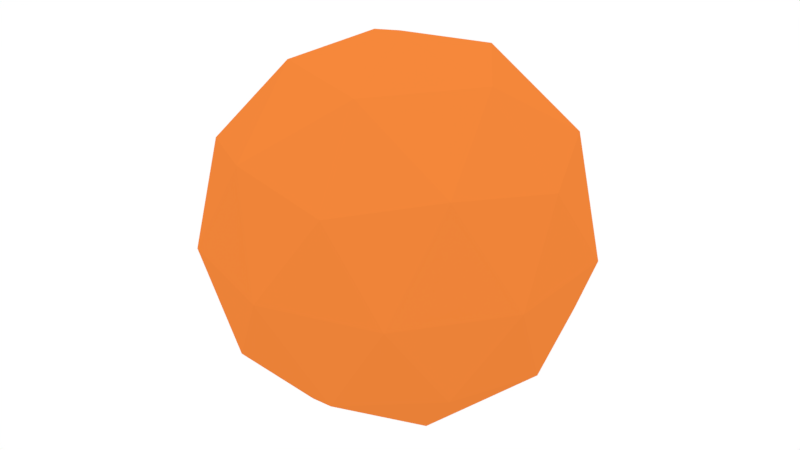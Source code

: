 # Source: suzanne.blend  (saved by Blender 2.77.0; exported with 4.5.12 LTS)
import bpy
from mathutils import Matrix  # noqa: F401  (used for matrix-valued properties, if any)

bpy.ops.wm.read_factory_settings(use_empty=True)
scene = bpy.context.scene
scene.name = 'Scene'

# ---- collections
col_collection_10 = bpy.data.collections.new('Collection 10'); scene.collection.children.link(col_collection_10)

# ---- images (referenced by path relative to the original .blend; pixels are not part of the script)
import os
ASSET_DIR = os.environ.get("B2B_ASSET_DIR", "")  # directory of the original .blend (textures are referenced by path, not embedded)
HERE = os.path.dirname(os.path.abspath(__file__))  # packed textures are extracted next to this script under _unpacked/

def load_image(name, relpath, width, height, colorspace="sRGB"):
    """Load a texture the original file referenced (path relative to the .blend, or extracted next to this script)."""
    p = next((c for c in (os.path.join(HERE, relpath), os.path.join(ASSET_DIR, relpath)) if relpath and os.path.exists(c)), "")
    if p:
        img = bpy.data.images.load(p, check_existing=True)
        img.name = name
    else:  # same state as the original file: an image datablock whose file is absent (Cycles renders it pink)
        img = bpy.data.images.new(name, width, height)
        img.source = "FILE"
        img.filepath = "//" + (relpath or name)
    img.colorspace_settings.name = colorspace
    return img
img_exr = load_image('EXR', 'cloudy08_EXR.exr', 1024, 1024, 'Linear Rec.709')
img_jpg = load_image('JPG', 'cloudy08_medium.jpg', 1024, 1024, 'sRGB')

# ---- materials (node trees are filled in below, after node groups)
mat_material = bpy.data.materials.new('Material')
mat_material.alpha_threshold = 0.0
mat_material.use_transparent_shadow = False
mat_material.diffuse_color = (0.8, 0.2141, 0.03772, 1.0)
mat_material.roughness = 0.5
mat_material.specular_intensity = 0.0

# ---- node groups
ng_rotate_z = bpy.data.node_groups.new('Rotate Z', 'ShaderNodeTree')
_s = ng_rotate_z.interface.new_socket(name='Vector', in_out='OUTPUT', socket_type='NodeSocketVector')
_s.min_value = 0.0
_s.max_value = 0.0
_s = ng_rotate_z.interface.new_socket(name='Vector', in_out='INPUT', socket_type='NodeSocketVector')
_s = ng_rotate_z.interface.new_socket(name='Angle', in_out='INPUT', socket_type='NodeSocketFloat')
_N = ng_rotate_z.nodes; _L = ng_rotate_z.links
n0 = _N.new('ShaderNodeMath'); n0.name = 'Add'; n0.location = (160, -70)
n0.hide = True
n1 = _N.new('ShaderNodeMath'); n1.name = 'Multiply 1'; n1.location = (0, 130)
n1.hide = True
n1.operation = 'MULTIPLY'
n2 = _N.new('ShaderNodeMath'); n2.name = 'Multiply 4'; n2.location = (0, -110)
n2.hide = True
n2.operation = 'MULTIPLY'
n3 = _N.new('ShaderNodeMath'); n3.name = 'Sine'; n3.location = (-390, 60)
n3.hide = True
n3.operation = 'SINE'
n4 = _N.new('ShaderNodeMath'); n4.name = 'Subtract'; n4.location = (160, 90)
n4.hide = True
n4.operation = 'SUBTRACT'
n5 = _N.new('ShaderNodeMath'); n5.name = 'Cosine'; n5.location = (-390, -70)
n5.hide = True
n5.operation = 'COSINE'
n6 = _N.new('ShaderNodeMath'); n6.name = 'Multiply 3'; n6.location = (0, -30)
n6.hide = True
n6.operation = 'MULTIPLY'
n7 = _N.new('ShaderNodeCombineXYZ'); n7.name = 'Combine XYZ'; n7.location = (350, 280)
n8 = _N.new('ShaderNodeSeparateXYZ'); n8.name = 'Separate XYZ'; n8.location = (-390, 260)
n9 = _N.new('NodeGroupInput'); n9.name = 'Group Input'; n9.location = (-630, 195)
n10 = _N.new('NodeGroupOutput'); n10.name = 'Group Output'; n10.location = (580, 275)
n11 = _N.new('ShaderNodeMath'); n11.name = 'Multiply 2'; n11.location = (0, 50)
n11.hide = True
n11.operation = 'MULTIPLY'
_L.new(n9.outputs[0], n8.inputs[0])
_L.new(n9.outputs[1], n3.inputs[0])
_L.new(n9.outputs[1], n5.inputs[0])
_L.new(n5.outputs[0], n1.inputs[0])
_L.new(n8.outputs[0], n1.inputs[1])
_L.new(n3.outputs[0], n11.inputs[0])
_L.new(n8.outputs[1], n11.inputs[1])
_L.new(n1.outputs[0], n4.inputs[0])
_L.new(n11.outputs[0], n4.inputs[1])
_L.new(n4.outputs[0], n7.inputs[0])
_L.new(n3.outputs[0], n6.inputs[0])
_L.new(n8.outputs[0], n6.inputs[1])
_L.new(n5.outputs[0], n2.inputs[0])
_L.new(n8.outputs[1], n2.inputs[1])
_L.new(n6.outputs[0], n0.inputs[0])
_L.new(n2.outputs[0], n0.inputs[1])
_L.new(n0.outputs[0], n7.inputs[1])
_L.new(n8.outputs[2], n7.inputs[2])
_L.new(n7.outputs[0], n10.inputs[0])
n10.is_active_output = True
ng_pro_lighting__skies = bpy.data.node_groups.new('Pro Lighting: Skies', 'ShaderNodeTree')
_s = ng_pro_lighting__skies.interface.new_socket(name='Shader', in_out='OUTPUT', socket_type='NodeSocketShader')
_s = ng_pro_lighting__skies.interface.new_socket(name='Rotation', in_out='INPUT', socket_type='NodeSocketFloat')
_s.subtype = 'ANGLE'
_s = ng_pro_lighting__skies.interface.new_socket(name='Sun', in_out='INPUT', socket_type='NodeSocketFloat')
_s = ng_pro_lighting__skies.interface.new_socket(name='Sky', in_out='INPUT', socket_type='NodeSocketFloat')
_N = ng_pro_lighting__skies.nodes; _L = ng_pro_lighting__skies.links
n0 = _N.new('ShaderNodeMath'); n0.name = 'Add'; n0.location = (50, -290)
n1 = _N.new('ShaderNodeBackground'); n1.name = 'Background 2'; n1.location = (280, -150)
n2 = _N.new('ShaderNodeTexCoord'); n2.name = 'Texture Coordinate'; n2.location = (-910, 100)
n3 = _N.new('ShaderNodeLightPath'); n3.name = 'Light Path'; n3.location = (280, 400)
n4 = _N.new('ShaderNodeGroup'); n4.name = 'Rotate Z'; n4.location = (-670, 0)
n4.node_tree = ng_rotate_z
n5 = _N.new('ShaderNodeMixShader'); n5.name = 'Mix'; n5.location = (520, 0)
n6 = _N.new('ShaderNodeTexEnvironment'); n6.name = 'Environment Texture 2-top'; n6.location = (-430, -150)
n6.width = 140
n6.image = img_exr
n7 = _N.new('ShaderNodeBackground'); n7.name = 'Background 1'; n7.location = (280, 100)
n8 = _N.new('NodeGroupOutput'); n8.name = 'Group Output'; n8.location = (760, 0)
n9 = _N.new('NodeGroupInput'); n9.name = 'Group Input'; n9.location = (-910, -200)
n10 = _N.new('ShaderNodeTexEnvironment'); n10.name = 'Environment Texture 1-top'; n10.location = (-430, 100)
n10.width = 140
n10.image = img_jpg
n11 = _N.new('ShaderNodeMath'); n11.name = 'Multiply'; n11.location = (-190, -290)
n11.operation = 'MULTIPLY'
_L.new(n9.outputs[0], n4.inputs[1])
_L.new(n9.outputs[1], n11.inputs[1])
_L.new(n9.outputs[2], n0.inputs[1])
_L.new(n2.outputs[0], n4.inputs[0])
_L.new(n4.outputs[0], n10.inputs[0])
_L.new(n4.outputs[0], n6.inputs[0])
_L.new(n10.outputs[0], n7.inputs[0])
_L.new(n6.outputs[0], n1.inputs[0])
_L.new(n6.outputs[0], n11.inputs[0])
_L.new(n11.outputs[0], n0.inputs[0])
_L.new(n0.outputs[0], n7.inputs[1])
_L.new(n0.outputs[0], n1.inputs[1])
_L.new(n3.outputs[0], n5.inputs[0])
_L.new(n7.outputs[0], n5.inputs[2])
_L.new(n1.outputs[0], n5.inputs[1])
_L.new(n5.outputs[0], n8.inputs[0])
n8.is_active_output = True

# ---- material node trees

# ---- world
world_world = bpy.data.worlds.new('World'); scene.world = world_world
world_world.use_nodes = True; world_world.node_tree.nodes.clear()
_N = world_world.node_tree.nodes; _L = world_world.node_tree.links
n0 = _N.new('ShaderNodeOutputWorld'); n0.name = 'World Output'; n0.location = (300, 300)
n1 = _N.new('ShaderNodeBackground'); n1.name = 'Background'; n1.location = (10, 300)
n2 = _N.new('ShaderNodeGroup'); n2.name = 'Pro Lighting: Skies'; n2.location = (10, 100)
n2.node_tree = ng_pro_lighting__skies
n2.inputs[0].default_value = 0.0
n2.inputs[1].default_value = 0.2
n2.inputs[2].default_value = 1.0
n3 = _N.new('ShaderNodeRGB'); n3.name = 'RGB'; n3.location = (-190, 300)
n3.outputs[0].default_value = (1.0, 1.0, 1.0, 1.0)
_L.new(n1.outputs[0], n0.inputs[0])
_L.new(n3.outputs[0], n1.inputs[0])
n0.is_active_output = True
world_world.color = (0.05088, 0.05088, 0.05088)
world_world.use_sun_shadow = False
world_world.sun_shadow_jitter_overblur = 0.0
world_world.cycles.sampling_method = 'MANUAL'
world_world.light_settings.distance = 5.0

# ---- lights
light_sun = bpy.data.lights.new('Sun', 'SUN')
light_sun.transmission_factor = 0.0
light_sun.angle = 2.498
light_sun.energy = 0.5
light_sun.shadow_buffer_clip_start = 0.5
light_sun.shadow_soft_size = 3.0
light_sun.shadow_cascade_max_distance = 1000.0

# ---- meshes
me_suzanne = bpy.data.meshes.new('Suzanne')
me_suzanne.from_pydata([(-6.882, 5.0, -5.257), (9.511, -3.09, 0.0), (0.0, -10.0, 0.0), (-1.625, -5.0, -8.507), (4.253, -3.09, -8.507), (-5.878, -8.09, 0.0), (5.878, -8.09, 0.0), (-5.878, 8.09, 0.0), (-9.511, -3.09, 0.0), (-9.511, 3.09, 0.0), (2.629, 8.09, -5.257), (9.511, 3.09, 0.0), (-6.882, -5.0, -5.257), (-1.625, 5.0, -8.507), (4.253, 3.09, -8.507), (-5.257, 0.0, -8.507), (2.629, -8.09, -5.257), (8.506, 0.0, -5.257), (-8.506, 0.0, 5.257), (6.882, -5.0, 5.257), (5.878, 8.09, 0.0), (0.0, 10.0, 0.0), (-2.629, -8.09, 5.257), (6.882, 5.0, 5.257), (5.257, 0.0, 8.507), (-4.253, 3.09, 8.507), (-2.629, 8.09, 5.257), (1.625, -5.0, 8.507), (-4.253, -3.09, 8.507), (1.625, 5.0, 8.507), (0.0, 0.0, 10.0), (8.944, 0.0, 4.472), (2.764, 8.506, 4.472), (-7.236, 5.257, 4.472), (-7.236, -5.257, 4.472), (2.764, -8.506, 4.472), (7.236, 5.257, -4.472), (-2.764, 8.506, -4.472), (-8.944, 0.0, -4.472), (-2.764, -8.506, -4.472), (7.236, -5.257, -4.472), (0.0, 0.0, -10.0)], [], [(6, 1, 19), (6, 19, 35), (5, 22, 34), (1, 31, 19), (2, 35, 22), (5, 2, 22), (10, 37, 21), (20, 10, 21), (29, 25, 30), (13, 37, 10), (28, 27, 30), (23, 32, 29), (11, 23, 31), (25, 18, 28), (27, 24, 30), (20, 32, 23), (20, 21, 32), (0, 38, 9), (14, 10, 36), (3, 39, 12), (7, 9, 33), (8, 12, 5), (18, 34, 28), (22, 35, 27), (11, 20, 23), (25, 28, 30), (28, 22, 27), (24, 23, 29), (24, 29, 30), (26, 33, 25), (29, 26, 25), (14, 13, 10), (16, 40, 6), (2, 6, 35), (7, 0, 9), (12, 39, 5), (19, 31, 24), (27, 19, 24), (9, 8, 18), (9, 18, 33), (21, 26, 32), (8, 34, 18), (7, 33, 26), (21, 7, 26), (8, 5, 34), (2, 16, 6), (13, 15, 0), (13, 0, 37), (39, 2, 5), (40, 1, 6), (36, 10, 20), (37, 0, 7), (38, 12, 8), (39, 16, 2), (17, 14, 36), (3, 4, 16), (15, 3, 12), (17, 36, 11), (15, 12, 38), (1, 17, 11), (4, 41, 14), (17, 4, 14), (1, 11, 31), (15, 38, 0), (37, 7, 21), (38, 8, 9), (35, 19, 27), (36, 20, 11), (33, 18, 25), (34, 22, 28), (31, 23, 24), (32, 26, 29), (4, 40, 16), (3, 16, 39), (41, 13, 14), (41, 3, 15), (40, 17, 1), (41, 15, 13), (40, 4, 17), (41, 4, 3)])
_uv = me_suzanne.uv_layers.new(name='UVMap')
_uv.uv.foreach_set('vector', [0.4309, 0.2684, 0.559, 0.1659, 0.559, 0.371, 0.4309, 0.2684, 0.559, 0.371, 0.4436, 0.4429, 0.8688, 0.3196, 0.9322, 0.4603, 0.8058, 0.4603, 0.559, 0.1659, 0.6616, 0.2684, 0.559, 0.371, 0.3354, 0.371, 0.4436, 0.4429, 0.4045, 0.5369, 0.8688, 0.3196, 0.9989, 0.28, 0.9322, 0.4603, 0.0691, 0.0, 0.1082, 0.094, 0.0, 0.1659, 0.7935, 0.8565, 0.7301, 0.9972, 0.6634, 0.8169, 0.535, 1.0, 0.4502, 0.8576, 0.5799, 0.8441, 0.2073, 5.933e-08, 0.1082, 0.094, 0.0691, 0.0, 0.5251, 0.6807, 0.6561, 0.7138, 0.5799, 0.8441, 0.8728, 0.6834, 0.743, 0.6905, 0.7918, 0.5369, 0.9396, 0.8637, 0.8728, 0.6834, 0.9915, 0.7028, 0.4502, 0.8576, 0.3789, 0.6807, 0.5251, 0.6807, 0.6561, 0.7138, 0.6623, 0.9111, 0.5799, 0.8441, 0.7935, 0.8565, 0.743, 0.6905, 0.8728, 0.6834, 0.7935, 0.8565, 0.6634, 0.8169, 0.743, 0.6905, 0.2236, 0.1659, 0.3262, 0.2684, 0.2236, 0.371, 0.1939, 0.8562, 0.2537, 1.0, 0.1273, 0.9937, 0.8705, 0.0, 0.9193, 0.1536, 0.7895, 0.1465, 0.09549, 0.2684, 0.2236, 0.371, 0.1082, 0.4429, 0.7227, 0.3268, 0.7895, 0.1465, 0.8688, 0.3196, 0.3789, 0.6807, 0.4585, 0.5432, 0.5251, 0.6807, 0.4045, 0.5369, 0.4436, 0.4429, 0.5427, 0.5369, 0.9396, 0.8637, 0.7935, 0.8565, 0.8728, 0.6834, 0.4502, 0.8576, 0.5251, 0.6807, 0.5799, 0.8441, 0.5251, 0.6807, 0.5848, 0.5369, 0.6561, 0.7138, 0.9379, 0.5441, 0.8728, 0.6834, 0.7918, 0.5369, 0.6623, 0.9111, 0.535, 1.0, 0.5799, 0.8441, 0.3889, 1.0, 0.3311, 0.8441, 0.4502, 0.8576, 0.535, 1.0, 0.3889, 1.0, 0.4502, 0.8576, 0.1939, 0.8562, 0.325, 0.8231, 0.2537, 1.0, 0.3354, 0.1659, 0.4436, 0.094, 0.4309, 0.2684, 0.3354, 0.371, 0.4309, 0.2684, 0.4436, 0.4429, 0.09549, 0.2684, 0.2236, 0.1659, 0.2236, 0.371, 0.7895, 0.1465, 0.9193, 0.1536, 0.8688, 0.3196, 0.559, 0.371, 0.6616, 0.2684, 0.6708, 0.4344, 0.5427, 0.5369, 0.559, 0.371, 0.6708, 0.4344, 0.2236, 0.371, 0.3354, 0.4344, 0.2073, 0.5369, 0.2236, 0.371, 0.2073, 0.5369, 0.1082, 0.4429, 0.6634, 0.8169, 0.6623, 0.6194, 0.743, 0.6905, 0.3483, 0.5369, 0.4585, 0.5432, 0.3789, 0.6807, 0.09549, 0.2684, 0.1082, 0.4429, 9.416e-07, 0.371, 0.0, 0.1659, 0.09549, 0.2684, 9.416e-07, 0.371, 0.7227, 0.3268, 0.8688, 0.3196, 0.8058, 0.4603, 0.3354, 0.371, 0.3354, 0.1659, 0.4309, 0.2684, 0.2073, 5.933e-08, 0.3354, 0.1025, 0.2236, 0.1659, 0.2073, 5.933e-08, 0.2236, 0.1659, 0.1082, 0.094, 0.9193, 0.1536, 0.9989, 0.28, 0.8688, 0.3196, 0.4436, 0.094, 0.559, 0.1659, 0.4309, 0.2684, 0.8565, 0.9972, 0.7301, 0.9972, 0.7935, 0.8565, 0.1082, 0.094, 0.2236, 0.1659, 0.09549, 0.2684, 0.6708, 0.1659, 0.7895, 0.1465, 0.7227, 0.3268, 0.9193, 0.1536, 1.0, 0.08251, 0.9989, 0.28, 0.04775, 0.8562, 0.1939, 0.8562, 0.1273, 0.9937, 0.2039, 0.5369, 0.1191, 0.6793, 0.05771, 0.5369, 0.7244, 0.00724, 0.8705, 0.0, 0.7895, 0.1465, 0.04775, 0.8562, 0.1273, 0.9937, 0.01711, 1.0, 0.7244, 0.00724, 0.7895, 0.1465, 0.6708, 0.1659, 0.559, 0.1659, 0.5427, 0.0, 0.6708, 0.1025, 0.1191, 0.6793, 0.2487, 0.6928, 0.1939, 0.8562, 0.04775, 0.8562, 0.1191, 0.6793, 0.1939, 0.8562, 0.559, 0.1659, 0.6708, 0.1025, 0.6616, 0.2684, 0.3354, 0.1025, 0.3262, 0.2684, 0.2236, 0.1659, 0.1082, 0.094, 0.09549, 0.2684, 0.0, 0.1659, 0.3262, 0.2684, 0.3354, 0.4344, 0.2236, 0.371, 0.4436, 0.4429, 0.559, 0.371, 0.5427, 0.5369, 0.8565, 0.9972, 0.7935, 0.8565, 0.9396, 0.8637, 0.3311, 0.8441, 0.3789, 0.6807, 0.4502, 0.8576, 0.4585, 0.5432, 0.5848, 0.5369, 0.5251, 0.6807, 0.9915, 0.7028, 0.8728, 0.6834, 0.9379, 0.5441, 0.743, 0.6905, 0.6623, 0.6194, 0.7918, 0.5369, 0.1191, 0.6793, 0.0, 0.6928, 0.05771, 0.5369, 0.8705, 0.0, 1.0, 0.08251, 0.9193, 0.1536, 0.2487, 0.6928, 0.325, 0.8231, 0.1939, 0.8562, 0.2487, 0.6928, 0.2039, 0.5369, 0.3311, 0.6258, 0.4436, 0.094, 0.5427, 0.0, 0.559, 0.1659, 0.2487, 0.6928, 0.3311, 0.6258, 0.325, 0.8231, 0.0, 0.6928, 0.1191, 0.6793, 0.04775, 0.8562, 0.2487, 0.6928, 0.1191, 0.6793, 0.2039, 0.5369])
me_suzanne.materials.append(mat_material)
me_suzanne.use_remesh_preserve_volume = False
me_suzanne.use_remesh_preserve_attributes = False
me_suzanne.use_mirror_vertex_groups = False
me_suzanne.update()

# ---- objects
ob_suzanne = bpy.data.objects.new('Suzanne', me_suzanne)
ob_sun = bpy.data.objects.new('Sun', light_sun)

# ---- transforms, parenting, visibility, modifiers, constraints
ob_suzanne.location = (0.0, 0.0, 0.0)
ob_suzanne.lineart.crease_threshold = 0.0
ob_sun.location = (0.0, 0.0, 9.0)
ob_sun.lineart.crease_threshold = 0.0

# ---- collection membership
col_collection_10.objects.link(ob_suzanne)
col_collection_10.objects.link(ob_sun)

# ---- scene / render settings (as saved in the file)
scene.frame_start = 0; scene.frame_end = 250; scene.frame_set(0)
scene.render.engine = 'BLENDER_EEVEE_NEXT'
scene.render.fps = 30
scene.render.dither_intensity = 0.0
scene.cycles.use_denoising = False
scene.cycles.samples = 25
scene.cycles.sampling_pattern = 'TABULATED_SOBOL'
scene.cycles.light_sampling_threshold = 0.0
scene.cycles.use_adaptive_sampling = False
scene.cycles.use_light_tree = False
scene.cycles.caustics_reflective = False
scene.cycles.caustics_refractive = False
scene.cycles.blur_glossy = 0.0
scene.cycles.max_bounces = 8
scene.cycles.diffuse_bounces = 0
scene.cycles.glossy_bounces = 1
scene.cycles.transmission_bounces = 2
scene.cycles.sample_clamp_indirect = 0.0
scene.view_settings.view_transform = 'Standard'
bpy.context.view_layer.update()

# ---- added for rendering (the .blend has no active camera): camera
cam_auto = bpy.data.cameras.new('AutoCamera')
cam_auto.lens = 50.0
cam_auto.sensor_width = 36.0
cam_auto.clip_end = 1000.0
ob_auto_camera = bpy.data.objects.new('AutoCamera', cam_auto)
scene.collection.objects.link(ob_auto_camera)
ob_auto_camera.location = (31.5365, -37.8438, 25.2292)
ob_auto_camera.rotation_euler = (1.09748, -7.21219e-08, 0.694738)
scene.camera = ob_auto_camera
bpy.context.view_layer.update()
